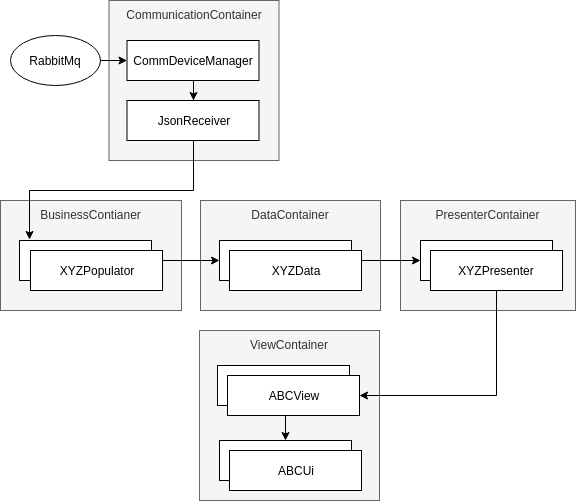

The diagram above was exported from draw.io. Its source (the exported page's mxGraphModel, read from the mxfile embedded in the PNG):
<mxGraphModel dx="1297" dy="650" grid="1" gridSize="10" guides="1" tooltips="1" connect="1" arrows="1" fold="1" page="1" pageScale="1" pageWidth="827" pageHeight="1169" math="0" shadow="0">
  <root>
    <mxCell id="0" />
    <mxCell id="1" parent="0" />
    <mxCell id="HNM8hiCsnLopagar82sB-14" value="PresenterContainer" style="rounded=0;whiteSpace=wrap;html=1;horizontal=1;verticalAlign=top;fontColor=#333333;fillColor=#f5f5f5;strokeColor=#666666;" parent="1" vertex="1">
      <mxGeometry x="550" y="230" width="175" height="110" as="geometry" />
    </mxCell>
    <mxCell id="HNM8hiCsnLopagar82sB-12" value="DataContainer" style="rounded=0;whiteSpace=wrap;html=1;horizontal=1;verticalAlign=top;fontColor=#333333;fillColor=#f5f5f5;strokeColor=#666666;" parent="1" vertex="1">
      <mxGeometry x="350" y="230" width="180" height="110" as="geometry" />
    </mxCell>
    <mxCell id="HNM8hiCsnLopagar82sB-11" value="BusinessContianer" style="rounded=0;whiteSpace=wrap;html=1;horizontal=1;verticalAlign=top;fontColor=#333333;fillColor=#f5f5f5;strokeColor=#666666;" parent="1" vertex="1">
      <mxGeometry x="150" y="230" width="181" height="110" as="geometry" />
    </mxCell>
    <mxCell id="HNM8hiCsnLopagar82sB-10" value="CommunicationContainer" style="rounded=0;whiteSpace=wrap;html=1;horizontal=1;verticalAlign=top;fontColor=#333333;fillColor=#f5f5f5;strokeColor=#666666;" parent="1" vertex="1">
      <mxGeometry x="258.5" y="30" width="170" height="160" as="geometry" />
    </mxCell>
    <mxCell id="HNM8hiCsnLopagar82sB-31" style="edgeStyle=orthogonalEdgeStyle;rounded=0;orthogonalLoop=1;jettySize=auto;html=1;exitX=0.5;exitY=1;exitDx=0;exitDy=0;fontColor=#000000;" parent="1" source="HNM8hiCsnLopagar82sB-3" target="HNM8hiCsnLopagar82sB-4" edge="1">
      <mxGeometry relative="1" as="geometry" />
    </mxCell>
    <mxCell id="HNM8hiCsnLopagar82sB-3" value="CommDeviceManager" style="rounded=0;whiteSpace=wrap;html=1;" parent="1" vertex="1">
      <mxGeometry x="276.5" y="70" width="132" height="40" as="geometry" />
    </mxCell>
    <mxCell id="HNM8hiCsnLopagar82sB-42" style="edgeStyle=orthogonalEdgeStyle;rounded=0;orthogonalLoop=1;jettySize=auto;html=1;exitX=0.5;exitY=1;exitDx=0;exitDy=0;entryX=0.073;entryY=-0.025;entryDx=0;entryDy=0;entryPerimeter=0;fontColor=#000000;" parent="1" source="HNM8hiCsnLopagar82sB-4" target="HNM8hiCsnLopagar82sB-6" edge="1">
      <mxGeometry relative="1" as="geometry">
        <Array as="points">
          <mxPoint x="343" y="220" />
          <mxPoint x="179" y="220" />
        </Array>
      </mxGeometry>
    </mxCell>
    <mxCell id="HNM8hiCsnLopagar82sB-4" value="JsonReceiver" style="rounded=0;whiteSpace=wrap;html=1;" parent="1" vertex="1">
      <mxGeometry x="276.5" y="130" width="132" height="40" as="geometry" />
    </mxCell>
    <mxCell id="HNM8hiCsnLopagar82sB-6" value="XYZPopulator&lt;span style=&quot;color: rgba(0 , 0 , 0 , 0) ; font-family: monospace ; font-size: 0px ; white-space: nowrap&quot;&gt;%3CmxGraphModel%3E%3Croot%3E%3CmxCell%20id%3D%220%22%2F%3E%3CmxCell%20id%3D%221%22%20parent%3D%220%22%2F%3E%3CmxCell%20id%3D%222%22%20value%3D%22JsonReceiver%22%20style%3D%22rounded%3D0%3BwhiteSpace%3Dwrap%3Bhtml%3D1%3B%22%20vertex%3D%221%22%20parent%3D%221%22%3E%3CmxGeometry%20x%3D%22358%22%20y%3D%22200%22%20width%3D%22132%22%20height%3D%2240%22%20as%3D%22geometry%22%2F%3E%3C%2FmxCell%3E%3C%2Froot%3E%3C%2FmxGraphModel%3E&lt;/span&gt;" style="rounded=0;whiteSpace=wrap;html=1;" parent="1" vertex="1">
      <mxGeometry x="169" y="270" width="132" height="40" as="geometry" />
    </mxCell>
    <mxCell id="HNM8hiCsnLopagar82sB-9" value="XYZData" style="rounded=0;whiteSpace=wrap;html=1;" parent="1" vertex="1">
      <mxGeometry x="369" y="270" width="132" height="40" as="geometry" />
    </mxCell>
    <mxCell id="HNM8hiCsnLopagar82sB-36" style="edgeStyle=orthogonalEdgeStyle;rounded=0;orthogonalLoop=1;jettySize=auto;html=1;exitX=1;exitY=0.5;exitDx=0;exitDy=0;entryX=0;entryY=0.5;entryDx=0;entryDy=0;fontColor=#000000;" parent="1" source="HNM8hiCsnLopagar82sB-13" target="HNM8hiCsnLopagar82sB-15" edge="1">
      <mxGeometry relative="1" as="geometry">
        <Array as="points">
          <mxPoint x="511" y="290" />
        </Array>
      </mxGeometry>
    </mxCell>
    <mxCell id="HNM8hiCsnLopagar82sB-13" value="XYZData" style="rounded=0;whiteSpace=wrap;html=1;" parent="1" vertex="1">
      <mxGeometry x="379" y="280" width="132" height="40" as="geometry" />
    </mxCell>
    <mxCell id="HNM8hiCsnLopagar82sB-15" value="XYZData" style="rounded=0;whiteSpace=wrap;html=1;" parent="1" vertex="1">
      <mxGeometry x="570" y="270" width="132" height="40" as="geometry" />
    </mxCell>
    <mxCell id="HNM8hiCsnLopagar82sB-17" value="XYZPresenter" style="rounded=0;whiteSpace=wrap;html=1;" parent="1" vertex="1">
      <mxGeometry x="580" y="280" width="132" height="40" as="geometry" />
    </mxCell>
    <mxCell id="HNM8hiCsnLopagar82sB-18" value="ViewContainer" style="rounded=0;whiteSpace=wrap;html=1;horizontal=1;verticalAlign=top;fontColor=#333333;fillColor=#f5f5f5;strokeColor=#666666;" parent="1" vertex="1">
      <mxGeometry x="349" y="360" width="180" height="170" as="geometry" />
    </mxCell>
    <mxCell id="HNM8hiCsnLopagar82sB-21" value="XYZData" style="rounded=0;whiteSpace=wrap;html=1;" parent="1" vertex="1">
      <mxGeometry x="367" y="395" width="132" height="40" as="geometry" />
    </mxCell>
    <mxCell id="HNM8hiCsnLopagar82sB-40" style="edgeStyle=orthogonalEdgeStyle;rounded=0;orthogonalLoop=1;jettySize=auto;html=1;exitX=0.5;exitY=1;exitDx=0;exitDy=0;entryX=0.5;entryY=0;entryDx=0;entryDy=0;fontColor=#000000;" parent="1" source="HNM8hiCsnLopagar82sB-22" target="HNM8hiCsnLopagar82sB-24" edge="1">
      <mxGeometry relative="1" as="geometry">
        <Array as="points">
          <mxPoint x="435" y="445" />
        </Array>
      </mxGeometry>
    </mxCell>
    <mxCell id="HNM8hiCsnLopagar82sB-22" value="ABCView" style="rounded=0;whiteSpace=wrap;html=1;" parent="1" vertex="1">
      <mxGeometry x="377" y="405" width="132" height="40" as="geometry" />
    </mxCell>
    <mxCell id="HNM8hiCsnLopagar82sB-24" value="XYZData" style="rounded=0;whiteSpace=wrap;html=1;" parent="1" vertex="1">
      <mxGeometry x="369" y="470" width="132" height="40" as="geometry" />
    </mxCell>
    <mxCell id="HNM8hiCsnLopagar82sB-25" value="&lt;span style=&quot;white-space: normal&quot;&gt;ABCUi&lt;/span&gt;" style="rounded=0;whiteSpace=wrap;html=1;" parent="1" vertex="1">
      <mxGeometry x="379" y="480" width="132" height="40" as="geometry" />
    </mxCell>
    <mxCell id="HNM8hiCsnLopagar82sB-33" style="edgeStyle=orthogonalEdgeStyle;rounded=0;orthogonalLoop=1;jettySize=auto;html=1;exitX=1;exitY=0.5;exitDx=0;exitDy=0;entryX=0;entryY=0.5;entryDx=0;entryDy=0;fontColor=#000000;" parent="1" source="HNM8hiCsnLopagar82sB-26" target="HNM8hiCsnLopagar82sB-9" edge="1">
      <mxGeometry relative="1" as="geometry">
        <Array as="points">
          <mxPoint x="312" y="290" />
        </Array>
      </mxGeometry>
    </mxCell>
    <mxCell id="HNM8hiCsnLopagar82sB-26" value="XYZPopulator&lt;span style=&quot;color: rgba(0 , 0 , 0 , 0) ; font-family: monospace ; font-size: 0px ; white-space: nowrap&quot;&gt;%3CmxGraphModel%3E%3Croot%3E%3CmxCell%20id%3D%220%22%2F%3E%3CmxCell%20id%3D%221%22%20parent%3D%220%22%2F%3E%3CmxCell%20id%3D%222%22%20value%3D%22JsonReceiver%22%20style%3D%22rounded%3D0%3BwhiteSpace%3Dwrap%3Bhtml%3D1%3B%22%20vertex%3D%221%22%20parent%3D%221%22%3E%3CmxGeometry%20x%3D%22358%22%20y%3D%22200%22%20width%3D%22132%22%20height%3D%2240%22%20as%3D%22geometry%22%2F%3E%3C%2FmxCell%3E%3C%2Froot%3E%3C%2FmxGraphModel%3E&lt;/span&gt;" style="rounded=0;whiteSpace=wrap;html=1;" parent="1" vertex="1">
      <mxGeometry x="180" y="280" width="132" height="40" as="geometry" />
    </mxCell>
    <mxCell id="HNM8hiCsnLopagar82sB-30" style="edgeStyle=orthogonalEdgeStyle;rounded=0;orthogonalLoop=1;jettySize=auto;html=1;exitX=1;exitY=0.5;exitDx=0;exitDy=0;fontColor=#000000;" parent="1" source="HNM8hiCsnLopagar82sB-27" target="HNM8hiCsnLopagar82sB-3" edge="1">
      <mxGeometry relative="1" as="geometry" />
    </mxCell>
    <mxCell id="HNM8hiCsnLopagar82sB-27" value="RabbitMq" style="ellipse;whiteSpace=wrap;html=1;fontColor=#000000;" parent="1" vertex="1">
      <mxGeometry x="160" y="65" width="90" height="50" as="geometry" />
    </mxCell>
    <mxCell id="HNM8hiCsnLopagar82sB-41" style="edgeStyle=orthogonalEdgeStyle;rounded=0;orthogonalLoop=1;jettySize=auto;html=1;exitX=0.5;exitY=1;exitDx=0;exitDy=0;entryX=1;entryY=0.5;entryDx=0;entryDy=0;fontColor=#000000;" parent="1" source="HNM8hiCsnLopagar82sB-17" target="HNM8hiCsnLopagar82sB-22" edge="1">
      <mxGeometry relative="1" as="geometry" />
    </mxCell>
  </root>
</mxGraphModel>